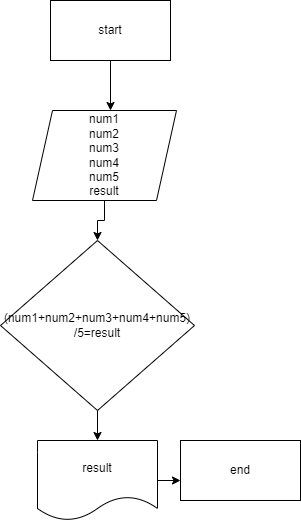

The diagram above was exported from draw.io. Its source (the exported page's mxGraphModel, read from the mxfile embedded in the PNG):
<mxGraphModel dx="868" dy="482" grid="1" gridSize="10" guides="1" tooltips="1" connect="1" arrows="1" fold="1" page="1" pageScale="1" pageWidth="827" pageHeight="1169" math="0" shadow="0">
  <root>
    <mxCell id="0" />
    <mxCell id="1" parent="0" />
    <mxCell id="SPvs9Gwyhti7C2acFTkI-3" style="edgeStyle=orthogonalEdgeStyle;rounded=0;orthogonalLoop=1;jettySize=auto;html=1;" edge="1" parent="1" source="SPvs9Gwyhti7C2acFTkI-1">
      <mxGeometry relative="1" as="geometry">
        <mxPoint x="420" y="130" as="targetPoint" />
      </mxGeometry>
    </mxCell>
    <mxCell id="SPvs9Gwyhti7C2acFTkI-1" value="start" style="rounded=0;whiteSpace=wrap;html=1;" vertex="1" parent="1">
      <mxGeometry x="360" y="20" width="120" height="60" as="geometry" />
    </mxCell>
    <mxCell id="SPvs9Gwyhti7C2acFTkI-10" style="edgeStyle=orthogonalEdgeStyle;rounded=0;orthogonalLoop=1;jettySize=auto;html=1;entryX=0.5;entryY=0;entryDx=0;entryDy=0;" edge="1" parent="1" source="SPvs9Gwyhti7C2acFTkI-4" target="SPvs9Gwyhti7C2acFTkI-9">
      <mxGeometry relative="1" as="geometry" />
    </mxCell>
    <mxCell id="SPvs9Gwyhti7C2acFTkI-4" value="num1&lt;br&gt;num2&lt;br&gt;num3&lt;br&gt;num4&lt;br&gt;num5&lt;br&gt;result" style="shape=parallelogram;perimeter=parallelogramPerimeter;whiteSpace=wrap;html=1;fixedSize=1;" vertex="1" parent="1">
      <mxGeometry x="342" y="130" width="144" height="90" as="geometry" />
    </mxCell>
    <mxCell id="SPvs9Gwyhti7C2acFTkI-18" style="edgeStyle=orthogonalEdgeStyle;rounded=0;orthogonalLoop=1;jettySize=auto;html=1;" edge="1" parent="1" source="SPvs9Gwyhti7C2acFTkI-9" target="SPvs9Gwyhti7C2acFTkI-19">
      <mxGeometry relative="1" as="geometry">
        <mxPoint x="407" y="500" as="targetPoint" />
      </mxGeometry>
    </mxCell>
    <mxCell id="SPvs9Gwyhti7C2acFTkI-9" value="(num1+num2+num3+num4+num5)&lt;br&gt;/5=result" style="rhombus;whiteSpace=wrap;html=1;" vertex="1" parent="1">
      <mxGeometry x="310" y="260" width="194" height="170" as="geometry" />
    </mxCell>
    <mxCell id="SPvs9Gwyhti7C2acFTkI-23" style="edgeStyle=orthogonalEdgeStyle;rounded=0;orthogonalLoop=1;jettySize=auto;html=1;" edge="1" parent="1" source="SPvs9Gwyhti7C2acFTkI-19">
      <mxGeometry relative="1" as="geometry">
        <mxPoint x="490" y="500" as="targetPoint" />
      </mxGeometry>
    </mxCell>
    <mxCell id="SPvs9Gwyhti7C2acFTkI-19" value="result" style="shape=document;whiteSpace=wrap;html=1;boundedLbl=1;" vertex="1" parent="1">
      <mxGeometry x="347" y="460" width="120" height="80" as="geometry" />
    </mxCell>
    <mxCell id="SPvs9Gwyhti7C2acFTkI-24" value="end" style="rounded=0;whiteSpace=wrap;html=1;" vertex="1" parent="1">
      <mxGeometry x="490" y="460" width="120" height="60" as="geometry" />
    </mxCell>
  </root>
</mxGraphModel>